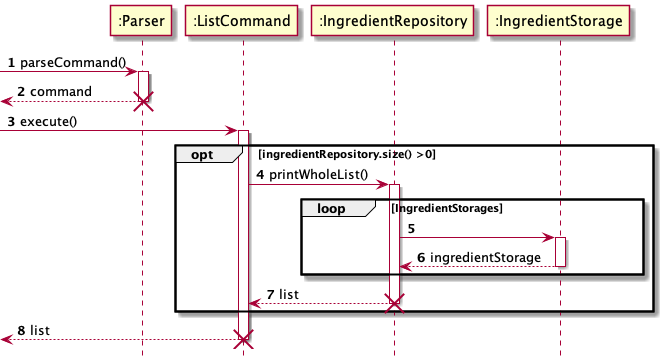

The diagram above was rendered by PlantUML. Its source (embedded in the PNG):
@startuml
'https://plantuml.com/sequence-diagram
!include style.puml


participant ":Parser" as Parser
participant ":ListCommand" as ListCommand
participant ":IngredientRepository" as IngredientRepository
participant ":IngredientStorage" as IngredientStorage


autonumber

 -> Parser: parseCommand()
activate Parser

return command
destroy Parser

-> ListCommand: execute()
activate ListCommand

opt ingredientRepository.size() >0
    ListCommand -> IngredientRepository: printWholeList()
    activate IngredientRepository

        loop IngredientStorages
            IngredientRepository -> IngredientStorage
            activate IngredientStorage

            IngredientStorage --> IngredientRepository: ingredientStorage
            deactivate IngredientStorage
        end


    return list
    destroy IngredientRepository
end


return list
destroy ListCommand


@enduml